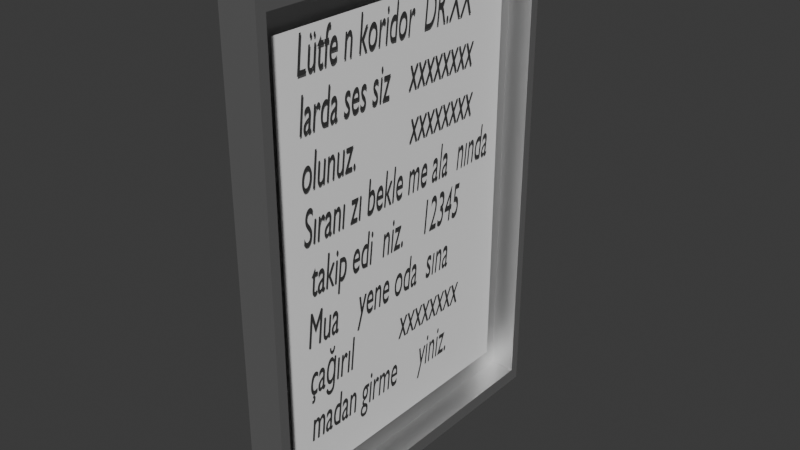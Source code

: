 # Source: MuayenehaneAfi_.blend  (saved by Blender 5.3.31; exported with 4.5.12 LTS)
import bpy
from mathutils import Matrix  # noqa: F401  (used for matrix-valued properties, if any)

bpy.ops.wm.read_factory_settings(use_empty=True)
scene = bpy.context.scene
scene.name = 'Scene'

# ---- collections
col_collection = bpy.data.collections.new('Collection'); scene.collection.children.link(col_collection)

# ---- materials (node trees are filled in below, after node groups)
mat_material = bpy.data.materials.new('Material')
mat_material.alpha_threshold = 0.0
mat_material.use_backface_culling_lightprobe_volume = False
mat_material.roughness = 0.5
mat_material.line_color = (0.0, 0.0, 0.0, 1.0)
mat_metal_er_eve = bpy.data.materials.new('MetalÇerçeve')
mat_k_r_kbeyazka__t = bpy.data.materials.new('KırıkBeyazKağıt')
mat_yaz_rengi = bpy.data.materials.new('YazıRengi')
mat_material_001 = bpy.data.materials.new('Material.001')
mat_material_002 = bpy.data.materials.new('Material.002')

# ---- material node trees
mat_material.use_nodes = True; mat_material.node_tree.nodes.clear()
_N = mat_material.node_tree.nodes; _L = mat_material.node_tree.links
n0 = _N.new('ShaderNodeOutputMaterial'); n0.name = 'Material Output'; n0.location = (200, 100)
n1 = _N.new('ShaderNodeBsdfPrincipled'); n1.name = 'Principled BSDF'; n1.location = (-200, 100)
n1.inputs[10].default_value = 0.005
_L.new(n1.outputs[0], n0.inputs[0])
n0.is_active_output = True
mat_metal_er_eve.use_nodes = True; mat_metal_er_eve.node_tree.nodes.clear()
_N = mat_metal_er_eve.node_tree.nodes; _L = mat_metal_er_eve.node_tree.links
n0 = _N.new('ShaderNodeBsdfPrincipled'); n0.name = 'Principled BSDF'; n0.location = (-200, 100)
n0.inputs[0].default_value = (0.6939, 0.6939, 0.6939, 1.0)
n0.inputs[1].default_value = 1000.0
n0.inputs[10].default_value = 0.005
n1 = _N.new('ShaderNodeOutputMaterial'); n1.name = 'Material Output'; n1.location = (200, 100)
_L.new(n0.outputs[0], n1.inputs[0])
n1.is_active_output = True
mat_k_r_kbeyazka__t.use_nodes = True; mat_k_r_kbeyazka__t.node_tree.nodes.clear()
_N = mat_k_r_kbeyazka__t.node_tree.nodes; _L = mat_k_r_kbeyazka__t.node_tree.links
n0 = _N.new('ShaderNodeBsdfPrincipled'); n0.name = 'Principled BSDF'; n0.location = (-200, 100)
n0.inputs[0].default_value = (1.0, 1.0, 1.0, 1.0)
n0.inputs[10].default_value = 0.005
n1 = _N.new('ShaderNodeOutputMaterial'); n1.name = 'Material Output'; n1.location = (200, 100)
_L.new(n0.outputs[0], n1.inputs[0])
n1.is_active_output = True
mat_yaz_rengi.use_nodes = True; mat_yaz_rengi.node_tree.nodes.clear()
_N = mat_yaz_rengi.node_tree.nodes; _L = mat_yaz_rengi.node_tree.links
n0 = _N.new('ShaderNodeBsdfPrincipled'); n0.name = 'Principled BSDF'; n0.location = (-200, 100)
n0.inputs[0].default_value = (0.04922, 0.04922, 0.04922, 1.0)
n0.inputs[10].default_value = 0.005
n1 = _N.new('ShaderNodeOutputMaterial'); n1.name = 'Material Output'; n1.location = (200, 100)
_L.new(n0.outputs[0], n1.inputs[0])
n1.is_active_output = True
mat_material_001.use_nodes = True; mat_material_001.node_tree.nodes.clear()
_N = mat_material_001.node_tree.nodes; _L = mat_material_001.node_tree.links
n0 = _N.new('ShaderNodeBsdfPrincipled'); n0.name = 'Principled BSDF'; n0.location = (-200, 100)
n0.inputs[0].default_value = (0.8001, 0.05665, 0.05363, 1.0)
n0.inputs[10].default_value = 0.005
n1 = _N.new('ShaderNodeOutputMaterial'); n1.name = 'Material Output'; n1.location = (200, 100)
_L.new(n0.outputs[0], n1.inputs[0])
n1.is_active_output = True
mat_material_002.use_nodes = True; mat_material_002.node_tree.nodes.clear()
_N = mat_material_002.node_tree.nodes; _L = mat_material_002.node_tree.links
n0 = _N.new('ShaderNodeBsdfPrincipled'); n0.name = 'Principled BSDF'; n0.location = (-200, 100)
n0.inputs[0].default_value = (0.06431, 0.149, 0.8, 1.0)
n0.inputs[10].default_value = 0.005
n1 = _N.new('ShaderNodeOutputMaterial'); n1.name = 'Material Output'; n1.location = (200, 100)
_L.new(n0.outputs[0], n1.inputs[0])
n1.is_active_output = True

# ---- world
world_world = bpy.data.worlds.new('World'); scene.world = world_world
world_world.use_nodes = True; world_world.node_tree.nodes.clear()
_N = world_world.node_tree.nodes; _L = world_world.node_tree.links
n0 = _N.new('ShaderNodeOutputWorld'); n0.name = 'World Output'; n0.location = (200, 100)
n1 = _N.new('ShaderNodeBackground'); n1.name = 'Background'; n1.location = (-200, 100)
n1.inputs[0].default_value = (0.05088, 0.05088, 0.05088, 1.0)
_L.new(n1.outputs[0], n0.inputs[0])
n0.is_active_output = True
world_world.color = (0.05088, 0.05088, 0.05088)
world_world.sun_shadow_jitter_overblur = 0.0

# ---- meshes
me_cube = bpy.data.meshes.new('Cube')
me_cube.from_pydata([(1.0, 0.666, 0.9442), (1.0, 0.666, -0.9442), (1.0, -0.666, 0.9442), (1.0, -0.666, -0.9442), (-1.0, 0.7054, 1.0), (-1.0, 0.7054, -1.0), (-1.0, -0.7054, 1.0), (-1.0, -0.7054, -1.0), (1.0, 0.7054, 1.0), (1.0, 0.7054, -1.0), (1.0, -0.7054, 1.0), (1.0, -0.7054, -1.0), (-0.3606, 0.666, 0.9442), (-0.3606, 0.666, -0.9442), (-0.3606, -0.666, 0.9442), (-0.3606, -0.666, -0.9442), (-1.497e-07, -0.5807, -0.8394), (-8.216e-07, 0.5807, -0.8394), (8.216e-07, -0.5807, 0.8394), (1.497e-07, 0.5807, 0.8394)], [], [(8, 4, 6, 10), (11, 10, 6, 7), (7, 6, 4, 5), (5, 9, 11, 7), (2, 3, 15, 14), (5, 4, 8, 9), (0, 1, 9, 8), (3, 2, 10, 11), (2, 0, 8, 10), (1, 3, 11, 9), (13, 12, 14, 15), (0, 2, 14, 12), (1, 0, 12, 13), (3, 1, 13, 15), (16, 17, 19, 18)])
me_cube.polygons.foreach_set('material_index', [1, 1, 1, 0, 0, 0, 1, 1, 1, 1, 1, 1, 1, 1, 2])
_uv = me_cube.uv_layers.new(name='UVMap')
_uv.uv.foreach_set('vector', [0.625, 0.5, 0.875, 0.5, 0.875, 0.75, 0.625, 0.75, 0.375, 0.75, 0.625, 0.75, 0.625, 1.0, 0.375, 1.0, 0.375, 0.0, 0.625, 0.0, 0.625, 0.25, 0.375, 0.25, 0.125, 0.5, 0.375, 0.5, 0.375, 0.75, 0.125, 0.75, 0.618, 0.743, 0.382, 0.743, 0.382, 0.743, 0.618, 0.743, 0.375, 0.25, 0.625, 0.25, 0.625, 0.5, 0.375, 0.5, 0.618, 0.507, 0.382, 0.507, 0.375, 0.5, 0.625, 0.5, 0.382, 0.743, 0.618, 0.743, 0.625, 0.75, 0.375, 0.75, 0.618, 0.743, 0.618, 0.507, 0.625, 0.5, 0.625, 0.75, 0.382, 0.507, 0.382, 0.743, 0.375, 0.75, 0.375, 0.5, 0.382, 0.507, 0.618, 0.507, 0.618, 0.743, 0.382, 0.743, 0.618, 0.507, 0.618, 0.743, 0.618, 0.743, 0.618, 0.507, 0.382, 0.507, 0.618, 0.507, 0.618, 0.507, 0.382, 0.507, 0.382, 0.743, 0.382, 0.507, 0.382, 0.507, 0.382, 0.743, 0.0, 0.0, 1.0, 0.0, 1.0, 1.0, 0.0, 1.0])
me_cube.materials.append(mat_material)
me_cube.materials.append(mat_metal_er_eve)
me_cube.materials.append(mat_k_r_kbeyazka__t)
me_cube.update()

# ---- curves / text
txt_text = bpy.data.curves.new('Text', 'FONT')
txt_text.dimensions = '2D'
txt_text.body = 'Lütfe n koridor  DR.XX\nlarda ses siz    xxxxxxxx\nolunuz.           xxxxxxxx\nSıranı zı bekle me ala  nında \n takip edi  niz.    12345\nMua    yene oda  sına \nçağırıl          xxxxxxxx\nmadan girme     yiniz.\n'
txt_text.materials.append(mat_yaz_rengi)
txt_text.materials.append(mat_material_001)
txt_text.materials.append(mat_material_002)
txt_text.shear = 0.25

# ---- objects
ob_cube = bpy.data.objects.new('Cube', me_cube)
ob_text = bpy.data.objects.new('Text', txt_text)

# ---- transforms, parenting, visibility, modifiers, constraints
ob_cube.location = (-0.3547, 0.4277, 0.8288)
ob_cube.scale = (0.07556, 1.0, 1.0)
ob_cube.lock_rotations_4d = False
ob_cube.empty_display_type = 'ARROWS'
ob_cube.lineart.crease_threshold = 0.0
ob_text.location = (-0.3453, -0.07172, 1.523)
ob_text.rotation_euler = (1.571, 0.0, 1.571)
ob_text.scale = (0.09015, 0.1943, -0.09103)

# ---- collection membership
col_collection.objects.link(ob_cube)
col_collection.objects.link(ob_text)

# ---- scene / render settings (as saved in the file)
scene.frame_start = 1; scene.frame_end = 250; scene.frame_set(1)
scene.render.engine = 'BLENDER_EEVEE_NEXT'
scene.render.bake_bias = 0.0
scene.render.bake_samples = 0
scene.render.compositor_device = 'GPU'
scene.eevee.use_volume_custom_range = False
scene.eevee.fast_gi_thickness_near = 0.1
scene.eevee.fast_gi_thickness_far = 0.0
scene.eevee.ray_tracing_options.screen_trace_thickness = 0.1
bpy.context.view_layer.update()

# ---- added for rendering (the .blend has no active camera and no usable light): camera, sun
cam_auto = bpy.data.cameras.new('AutoCamera')
cam_auto.lens = 50.0
cam_auto.sensor_width = 36.0
cam_auto.clip_end = 1000.0
ob_auto_camera = bpy.data.objects.new('AutoCamera', cam_auto)
scene.collection.objects.link(ob_auto_camera)
ob_auto_camera.location = (1.91411, -2.29485, 2.64384)
ob_auto_camera.rotation_euler = (1.09748, -7.21219e-08, 0.694738)
scene.camera = ob_auto_camera
light_auto_sun = bpy.data.lights.new('AutoSun', 'SUN')
light_auto_sun.energy = 3.0
light_auto_sun.angle = 0.0523599
ob_auto_sun = bpy.data.objects.new('AutoSun', light_auto_sun)
scene.collection.objects.link(ob_auto_sun)
ob_auto_sun.rotation_euler = (0.872665, 0.174533, 0.523599)
bpy.context.view_layer.update()

